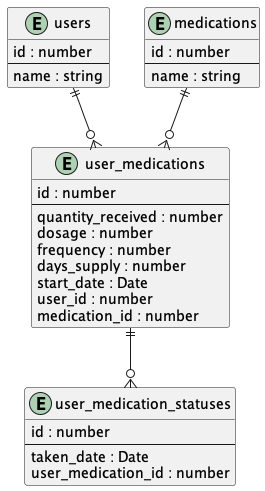

The diagram above was rendered by PlantUML. Its source (embedded in the PNG):
@startuml

entity "users" as Users {
  id : number
  --
  name : string
}

entity "medications" as Medications {
  id : number
  --
  name : string
}

entity "user_medications" as UserMedications {
  id : number
  --
  quantity_received : number
  dosage : number
  frequency : number
  days_supply : number
  start_date : Date
  user_id : number 
  medication_id : number
}

entity "user_medication_statuses" as UserMedicationStatuses {
  id : number
  --
  taken_date : Date
  user_medication_id : number
}

Users ||--o{ UserMedications
Medications ||--o{ UserMedications
UserMedications ||--o{ UserMedicationStatuses

@enduml